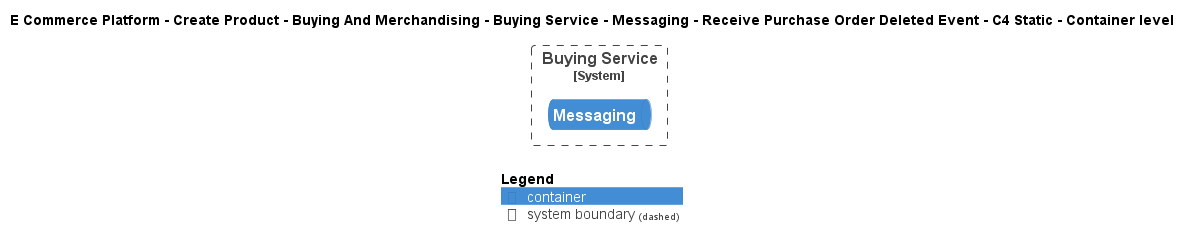

The diagram above was rendered by PlantUML. Its source (embedded in the PNG):
@startuml
!include ..\..\..\..\..\..\..\..\..\.c4s\C4_Container.puml

AddElementTag("c4interflow:lifecycle:new", $bgColor=green, $fontColor=#ffffff, $borderColor=green, $shadowing="False")
AddElementTag("c4interflow:lifecycle:changed", $bgColor=orange, $fontColor=#ffffff, $borderColor=orange, $shadowing="False")
AddElementTag("c4interflow:lifecycle:removed", $bgColor=red, $fontColor=#ffffff, $borderColor=red, $shadowing="False")

AddRelTag("c4interflow:lifecycle:new", $textColor=green, $lineColor=green)
AddRelTag("c4interflow:lifecycle:changed", $textColor=orange, $lineColor=orange)
AddRelTag("c4interflow:lifecycle:removed", $textColor=red, $lineColor=red)

SHOW_PERSON_PORTRAIT()
LAYOUT_TOP_DOWN()

skinparam linetype polyline

title E Commerce Platform - Create Product - Buying And Merchandising - Buying Service - Messaging - Receive Purchase Order Deleted Event - C4 Static - Container level


System_Boundary(ECommercePlatform.CreateProduct.BuyingAndMerchandising.SoftwareSystems.BuyingService, "Buying Service") {
    ContainerQueue(ECommercePlatform.CreateProduct.BuyingAndMerchandising.SoftwareSystems.BuyingService.Containers.Messaging, "Messaging", "", "")
}



SHOW_LEGEND()
@enduml